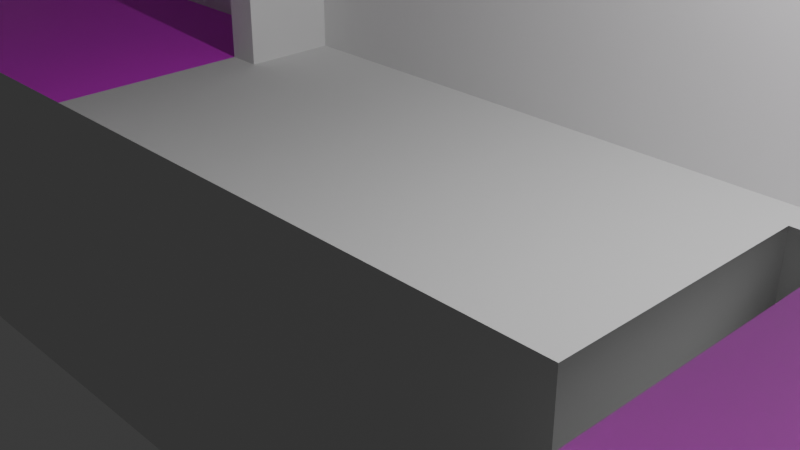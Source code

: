 # Source: Master_Bedroom_mesh.blend  (saved by Blender 5.1.30; exported with 4.5.12 LTS)
import bpy
from mathutils import Matrix  # noqa: F401  (used for matrix-valued properties, if any)

bpy.ops.wm.read_factory_settings(use_empty=True)
scene = bpy.context.scene
scene.name = 'Scene'

# ---- collections
col_collection = bpy.data.collections.new('Collection'); scene.collection.children.link(col_collection)

# ---- images (referenced by path relative to the original .blend; pixels are not part of the script)
import os
ASSET_DIR = os.environ.get("B2B_ASSET_DIR", "")  # directory of the original .blend (textures are referenced by path, not embedded)
HERE = os.path.dirname(os.path.abspath(__file__))  # packed textures are extracted next to this script under _unpacked/

def load_image(name, relpath, width, height, colorspace="sRGB"):
    """Load a texture the original file referenced (path relative to the .blend, or extracted next to this script)."""
    p = next((c for c in (os.path.join(HERE, relpath), os.path.join(ASSET_DIR, relpath)) if relpath and os.path.exists(c)), "")
    if p:
        img = bpy.data.images.load(p, check_existing=True)
        img.name = name
    else:  # same state as the original file: an image datablock whose file is absent (Cycles renders it pink)
        img = bpy.data.images.new(name, width, height)
        img.source = "FILE"
        img.filepath = "//" + (relpath or name)
    img.colorspace_settings.name = colorspace
    return img
img_din_cl_png = load_image('din_cl.png', 'din_cl.png', 1024, 1024, 'sRGB')

# ---- materials (node trees are filled in below, after node groups)
mat_ceiling = bpy.data.materials.new('ceiling')

# ---- material node trees
mat_ceiling.use_nodes = True; mat_ceiling.node_tree.nodes.clear()
_N = mat_ceiling.node_tree.nodes; _L = mat_ceiling.node_tree.links
n0 = _N.new('ShaderNodeBsdfPrincipled'); n0.name = 'Principled BSDF'; n0.location = (-200, 100)
n1 = _N.new('ShaderNodeOutputMaterial'); n1.name = 'Material Output'; n1.location = (200, 100)
n2 = _N.new('ShaderNodeTexImage'); n2.name = 'Image Texture'; n2.location = (-649, 104)
n2.image = img_din_cl_png
_L.new(n0.outputs[0], n1.inputs[0])
_L.new(n2.outputs[0], n0.inputs[0])
n1.is_active_output = True

# ---- world
world_world = bpy.data.worlds.new('World'); scene.world = world_world
world_world.use_nodes = True; world_world.node_tree.nodes.clear()
_N = world_world.node_tree.nodes; _L = world_world.node_tree.links
n0 = _N.new('ShaderNodeOutputWorld'); n0.name = 'World Output'; n0.location = (200, 100)
n1 = _N.new('ShaderNodeBackground'); n1.name = 'Background'; n1.location = (-200, 100)
n1.inputs[0].default_value = (0.05088, 0.05088, 0.05088, 1.0)
_L.new(n1.outputs[0], n0.inputs[0])
n0.is_active_output = True
world_world.color = (0.05088, 0.05088, 0.05088)
world_world.sun_shadow_jitter_overblur = 0.0

# ---- cameras
cam_camera = bpy.data.cameras.new('Camera')
cam_camera.clip_end = 100.0
cam_camera.ortho_scale = 7.314

# ---- lights
light_light = bpy.data.lights.new('Light', 'POINT')
light_light.energy = 1000.0
light_light.shadow_soft_size = 0.1

# ---- meshes
me_cube_003 = bpy.data.meshes.new('Cube.003')
me_cube_003.from_pydata([(-1.0, -1.188, -1.0), (-1.0, 1.0, -1.0), (1.0, -1.188, -1.0), (1.0, 1.0, -1.0), (-1.0, 0.592, -1.0), (-1.0, -0.608, -1.0), (1.0, -0.608, -1.0), (1.0, 0.592, -1.0), (-1.0, -1.187, -0.6), (-1.0, -1.187, -0.2), (-1.0, 1.0, -0.2), (-1.0, 1.0, -0.6), (1.0, 1.0, -0.2), (1.0, 1.0, -0.6), (1.0, -1.188, -0.2), (1.0, -1.188, -0.6), (1.0, 0.592, -0.2), (1.0, 0.592, -0.6), (2.492, -0.7017, -1.0), (1.0, -0.608, -0.2), (1.0, -0.608, -0.6), (-1.0, -0.608, -0.2), (-1.0, -0.608, -0.6), (-1.0, 0.592, -0.2), (-1.0, 0.592, -0.6), (1.073, -0.608, -1.0), (1.073, 0.592, -1.0), (1.073, 0.592, -0.6), (-1.094, -0.608, -0.6), (1.073, -0.608, -0.6), (1.073, 0.592, -0.2), (-1.094, -0.608, -1.0), (-1.094, 0.592, -1.0), (1.073, -0.608, -0.2), (2.492, -0.608, -0.6), (2.492, -0.608, -0.2), (-1.094, 0.592, -0.6), (-1.094, -0.608, -0.2), (2.492, -1.379, -0.2), (1.073, -1.379, -0.2), (1.073, -1.379, -1.0), (1.073, -1.379, -0.6), (-1.094, 0.592, -0.2), (-3.189, -0.7017, -1.0), (-3.189, -0.608, -0.6), (-3.189, -0.6392, -0.2), (2.492, -1.379, -0.6), (2.492, -1.379, -1.0), (-1.094, -1.349, -0.6), (-1.094, -1.349, -1.0), (-1.094, -1.349, -0.2), (-3.189, -1.349, -0.6), (-3.189, -1.349, -0.2), (-3.189, -1.349, -1.0), (1.073, 0.9845, -0.6), (1.073, 0.9845, -1.0), (1.073, 0.9845, -0.2), (-1.094, 0.9845, -0.6), (-1.094, 0.9845, -1.0), (-1.094, 0.9845, -0.2), (-2.84, -0.6711, -0.2), (-2.84, -0.7017, -1.0), (-2.84, -1.349, -1.0), (-2.84, 0.9845, -0.2), (-2.84, 0.9845, -1.0), (2.168, -0.7017, -1.0), (2.168, -1.379, -1.0), (2.168, 0.9845, -1.0), (2.168, 0.9845, -0.2), (2.168, -0.6711, -0.1333)], [], [(22, 28, 37, 21), (24, 36, 32, 4), (23, 42, 36, 24), (0, 5, 22, 8), (8, 22, 21, 9), (7, 26, 27, 17), (17, 27, 30, 16), (3, 7, 17, 13), (13, 17, 16, 12), (6, 2, 15, 20), (20, 15, 14, 19), (4, 1, 11, 24), (24, 11, 10, 23), (34, 46, 38, 35), (33, 39, 41, 29), (20, 29, 25, 6), (19, 33, 29, 20), (31, 49, 48, 28), (26, 55, 54, 27), (45, 52, 51, 44), (28, 48, 50, 37), (36, 57, 58, 32), (5, 31, 28, 22), (29, 41, 40, 25), (65, 66, 47, 18), (18, 47, 46, 34), (44, 51, 53, 43), (61, 60, 45, 43), (42, 59, 57, 36), (63, 60, 61, 64), (27, 54, 56, 30), (2, 0, 9, 14), (3, 12, 10, 1), (59, 63, 64, 58), (53, 52, 50, 49), (43, 53, 62, 61), (56, 55, 67, 68), (49, 58, 64, 62), (5, 4, 32, 31), (0, 2, 3, 1), (7, 6, 25, 26), (55, 40, 66, 67), (68, 67, 65, 69), (65, 18, 35, 69), (47, 40, 39, 38)])
me_cube_003.polygons.foreach_set('material_index', [1, 1, 1, 1, 1, 1, 1, 1, 1, 1, 1, 1, 1, 1, 1, 1, 1, 1, 1, 1, 1, 1, 1, 1, 2, 1, 1, 2, 1, 1, 1, 1, 1, 1, 1, 2, 1, 0, 1, 1, 1, 0, 2, 2, 0])
_uv = me_cube_003.uv_layers.new(name='UVMap')
_uv.uv.foreach_set('vector', [-0.4562, -0.4559, -0.5882, -0.4559, -0.5882, 0.1074, -0.4562, 0.1074, -0.4562, -0.4559, -0.5882, -0.4559, -0.5882, -1.019, -0.4562, -1.019, -0.4562, 0.1074, -0.5882, 0.1074, -0.5882, -0.4559, -0.4562, -0.4559, -0.1846, -1.019, 0.3675, -1.019, 0.3675, -0.4559, -0.1846, -0.4559, -0.1846, -0.4559, 0.3675, -0.4559, 0.3675, 0.1074, -0.1846, 0.1074, 2.36, -1.019, 2.463, -1.019, 2.463, -0.4559, 2.36, -0.4559, 2.36, -0.4559, 2.463, -0.4559, 2.463, 0.1074, 2.36, 0.1074, 2.632, -1.019, 2.058, -1.019, 2.058, -0.4559, 2.632, -0.4559, 2.632, -0.4559, 2.058, -0.4559, 2.058, 0.1074, 2.632, 0.1074, 0.3675, -1.019, -0.1846, -1.019, -0.1846, -0.4559, 0.3675, -0.4559, 0.3675, -0.4559, -0.1846, -0.4559, -0.1846, 0.1074, 0.3675, 0.1074, 2.058, -1.019, 2.632, -1.019, 2.632, -0.4559, 2.058, -0.4559, 2.058, -0.4559, 2.632, -0.4559, 2.632, 0.1074, 2.058, 0.1074, 0.3675, -0.4559, -0.7187, -0.4559, -0.7187, 0.1074, 0.3675, 0.1074, 0.3675, 0.1074, -0.7187, 0.1074, -0.7187, -0.4559, 0.3675, -0.4559, 2.36, -0.4559, 2.463, -0.4559, 2.463, -1.019, 2.36, -1.019, 2.36, 0.1074, 2.463, 0.1074, 2.463, -0.4559, 2.36, -0.4559, 0.3675, -1.019, -0.6765, -1.019, -0.6765, -0.4559, 0.3675, -0.4559, 2.058, -1.019, 2.61, -1.019, 2.61, -0.4559, 2.058, -0.4559, 0.3675, 0.1074, -0.6765, 0.1074, -0.6765, -0.4559, 0.3675, -0.4559, 0.3675, -0.4559, -0.6765, -0.4559, -0.6765, 0.1074, 0.3675, 0.1074, 2.058, -0.4559, 2.61, -0.4559, 2.61, -1.019, 2.058, -1.019, -0.4562, -1.019, -0.5882, -1.019, -0.5882, -0.4559, -0.4562, -0.4559, 0.3675, -0.4559, -0.7187, -0.4559, -0.7187, -1.019, 0.3675, -1.019, 4.067, 0.9636, 4.067, -0.1226, 4.466, -0.1226, 4.466, 0.9636, 0.3675, -1.019, -0.7187, -1.019, -0.7187, -0.4559, 0.3675, -0.4559, 0.3675, -0.4559, -0.6765, -0.4559, -0.6765, -1.019, 0.3675, -1.019, 0.0, 0.0, 0.0, 0.0, 0.0, 0.0, -3.534, 0.9636, 2.058, 0.1074, 2.61, 0.1074, 2.61, -0.4559, 2.058, -0.4559, 0.0, 0.0, 0.0, 0.0, 0.0, 0.0, 0.0, 0.0, 2.058, -0.4559, 2.61, -0.4559, 2.61, 0.1074, 2.058, 0.1074, 0.0, 0.0, 0.0, 0.0, 0.0, 0.0, 0.0, 0.0, 0.0, 0.0, 0.0, 0.0, 0.0, 0.0, 0.0, 0.0, 0.0, 0.0, 0.0, 0.0, 0.0, 0.0, 0.0, 0.0, 0.0, 0.0, 0.0, 0.0, 0.0, 0.0, 0.0, 0.0, -3.534, 0.9636, -3.534, -0.08035, -3.042, -0.08035, -3.042, 0.9636, 0.0, 0.0, 0.0, 0.0, 0.0, 0.0, 0.0, 0.0, 0.0, 0.0, 0.0, 0.0, 0.0, 0.0, 0.0, 0.0, -0.4562, -1.019, -0.4562, -1.019, -0.5882, -1.019, -0.5882, -1.019, 0.0, 0.0, 0.0, 0.0, 0.0, 0.0, 0.0, 0.0, 2.36, -1.019, 2.36, -1.019, 2.463, -1.019, 2.463, -1.019, 0.0, 0.0, 0.0, 0.0, 0.0, 0.0, 0.0, 0.0, 0.0, 0.0, 0.0, 0.0, 0.0, 0.0, 0.0, 0.0, 0.0, 0.0, 4.466, 0.9636, 0.0, 0.0, 0.0, 0.0, 0.0, 0.0, 0.0, 0.0, 0.0, 0.0, 0.0, 0.0])
me_cube_003.materials.append(mat_ceiling)
me_cube_003.materials.append(None)
me_cube_003.materials.append(None)
me_cube_003.materials.append(None)
me_cube_003.materials.append(None)
me_cube_003.materials.append(None)
me_cube_003.materials.append(None)
me_cube_003.materials.append(None)
me_cube_003.materials.append(None)
me_cube_003.materials.append(None)
me_cube_003.materials.append(None)
me_cube_003.materials.append(None)
me_cube_003.update()

# ---- objects
ob_light = bpy.data.objects.new('Light', light_light)
ob_camera = bpy.data.objects.new('Camera', cam_camera)
ob_cube_003 = bpy.data.objects.new('Cube.003', me_cube_003)

# ---- transforms, parenting, visibility, modifiers, constraints
ob_light.location = (4.076, 1.005, 5.904)
ob_light.rotation_euler = (0.6503, 0.05522, 1.866)
ob_light.lock_rotations_4d = False
ob_light.empty_display_type = 'ARROWS'
ob_light.color = (0.0, 0.0, 0.0, 0.0)
ob_light.lineart.crease_threshold = 0.0
ob_camera.location = (7.359, -6.926, 4.958)
ob_camera.rotation_euler = (1.109, 0.0, 0.8149)
ob_camera.lock_rotations_4d = False
ob_camera.empty_display_type = 'ARROWS'
ob_camera.color = (0.0, 0.0, 0.0, 0.0)
ob_camera.display_type = 'WIRE'
ob_camera.lineart.crease_threshold = 0.0
ob_cube_003.location = (0.0, 0.0, 3.0)
ob_cube_003.scale = (5.0, 3.2, 3.0)

# ---- collection membership
col_collection.objects.link(ob_light)
col_collection.objects.link(ob_camera)
col_collection.objects.link(ob_cube_003)

# ---- scene / render settings (as saved in the file)
scene.camera = ob_camera
scene.frame_start = 1; scene.frame_end = 250; scene.frame_set(1)
scene.render.engine = 'BLENDER_EEVEE_NEXT'
scene.render.bake_bias = 0.0
scene.render.bake_samples = 0
scene.cycles.sampling_pattern = 'TABULATED_SOBOL'
scene.eevee.use_volume_custom_range = False
bpy.context.view_layer.update()
